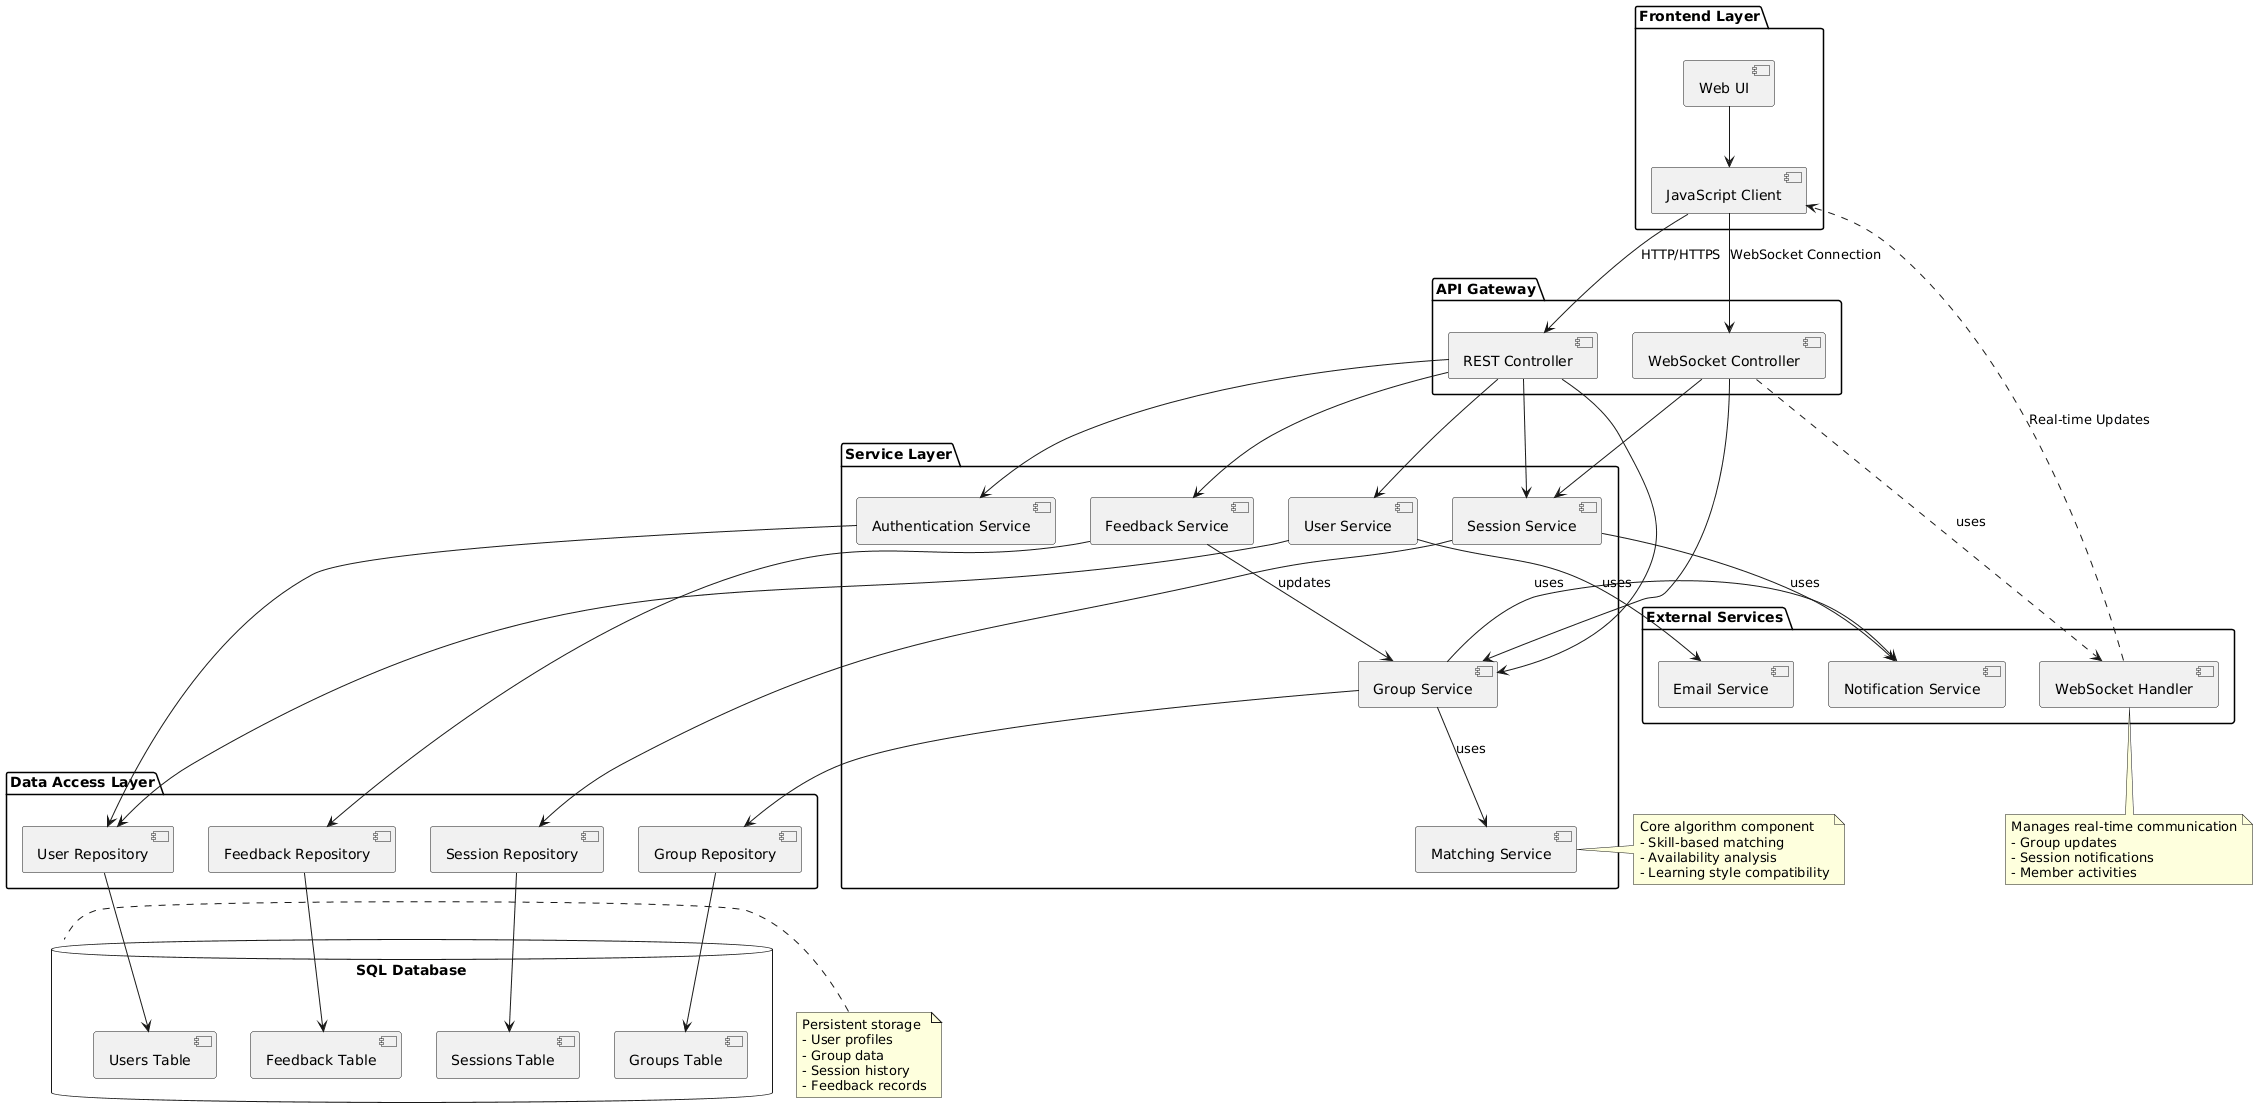

The diagram above was rendered by PlantUML. Its source (embedded in the PNG):
@startuml
!define RECTANGLE rectangle

package "Frontend Layer" {
  [Web UI] as WebUI
  [JavaScript Client] as JSClient
  
  WebUI -down-> JSClient
}

package "API Gateway" {
  [REST Controller] as REST
  [WebSocket Controller] as WSController
}

package "Service Layer" {
  [User Service] as UserService
  [Group Service] as GroupService
  [Matching Service] as MatchingService
  [Session Service] as SessionService
  [Feedback Service] as FeedbackService
  [Authentication Service] as AuthService
}

package "Data Access Layer" {
  [User Repository] as UserRepo
  [Group Repository] as GroupRepo
  [Session Repository] as SessionRepo
  [Feedback Repository] as FeedbackRepo
}

package "External Services" {
  [WebSocket Handler] as WSHandler
  [Email Service] as EmailService
  [Notification Service] as NotificationService
}

database "SQL Database" {
  [Users Table] as UsersDB
  [Groups Table] as GroupsDB
  [Sessions Table] as SessionsDB
  [Feedback Table] as FeedbackDB
}

' Frontend to API Gateway
JSClient --> REST : HTTP/HTTPS
JSClient --> WSController : WebSocket Connection

' API Gateway to Services
REST --> UserService
REST --> GroupService
REST --> SessionService
REST --> FeedbackService
REST --> AuthService

WSController --> GroupService
WSController --> SessionService
WSController ..> WSHandler : uses

' Service to Service Dependencies
GroupService --> MatchingService : uses
GroupService --> NotificationService : uses
UserService --> EmailService : uses
SessionService --> NotificationService : uses
FeedbackService --> GroupService : updates

' Services to Data Access
UserService --> UserRepo
GroupService --> GroupRepo
SessionService --> SessionRepo
FeedbackService --> FeedbackRepo
AuthService --> UserRepo

' Data Access to Database
UserRepo --> UsersDB
GroupRepo --> GroupsDB
SessionRepo --> SessionsDB
FeedbackRepo --> FeedbackDB

' WebSocket Handler to Frontend
WSHandler ..> JSClient : Real-time Updates

note right of MatchingService
  Core algorithm component
  - Skill-based matching
  - Availability analysis
  - Learning style compatibility
end note

note bottom of WSHandler
  Manages real-time communication
  - Group updates
  - Session notifications
  - Member activities
end note

note left of "SQL Database"
  Persistent storage
  - User profiles
  - Group data
  - Session history
  - Feedback records
end note
@enduml